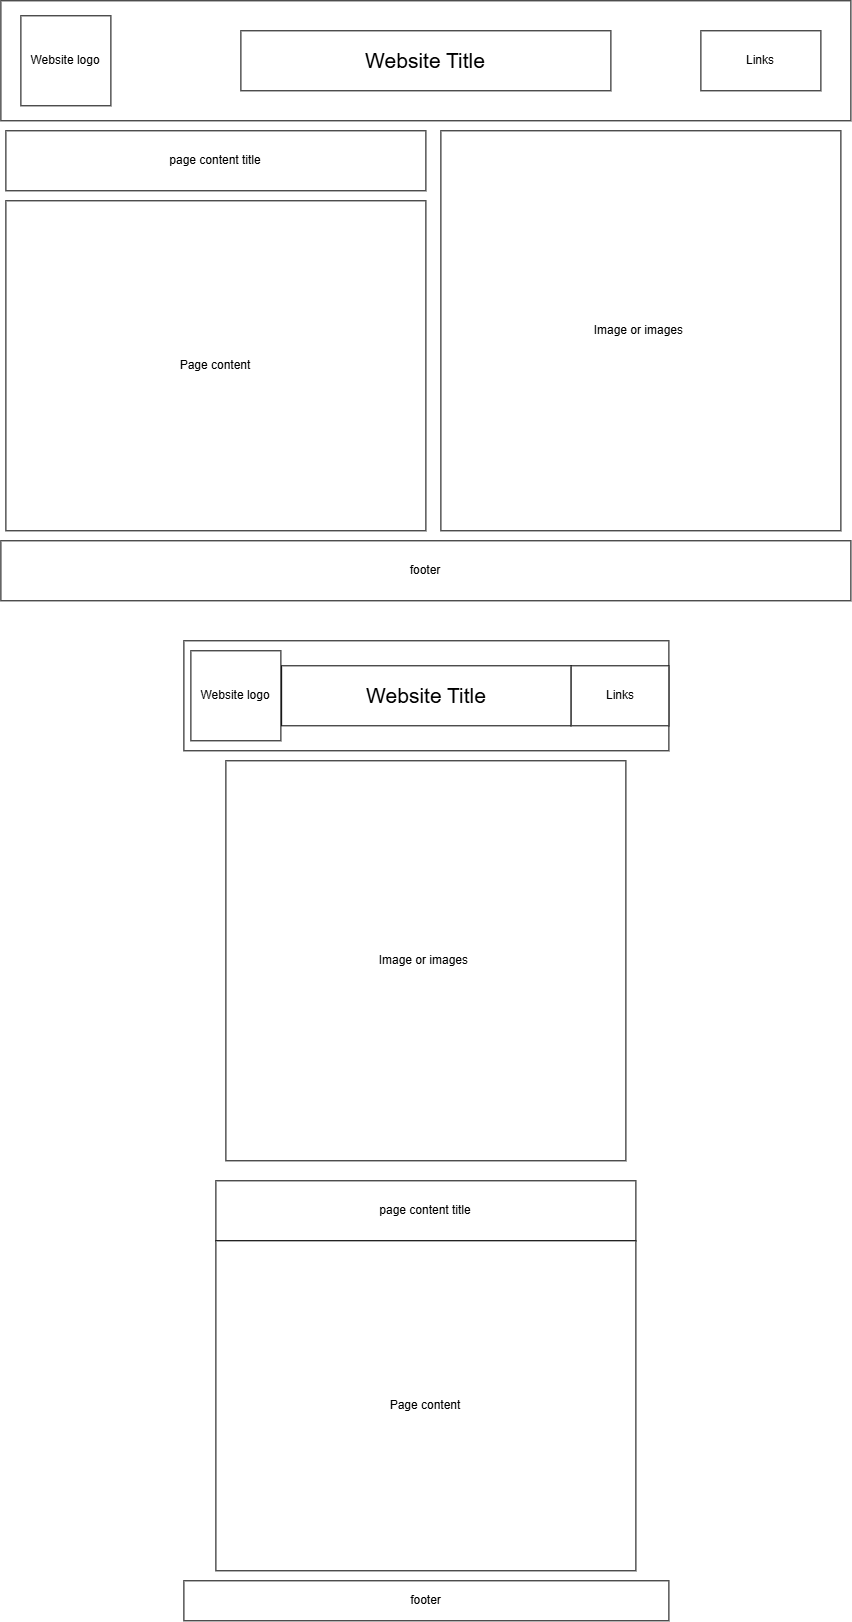

The diagram above was exported from draw.io. Its source (the exported page's mxGraphModel, read from the mxfile embedded in the PNG):
<mxGraphModel dx="3433" dy="1767" grid="1" gridSize="10" guides="1" tooltips="1" connect="1" arrows="1" fold="1" page="1" pageScale="1" pageWidth="850" pageHeight="1100" math="0" shadow="0">
  <root>
    <mxCell id="0" />
    <mxCell id="1" parent="0" />
    <mxCell id="pRla16UGBGeVq6hVJCIs-1" parent="1" style="rounded=0;whiteSpace=wrap;html=1;" value="" vertex="1">
      <mxGeometry height="120" width="850" as="geometry" />
    </mxCell>
    <mxCell id="pRla16UGBGeVq6hVJCIs-2" parent="1" style="whiteSpace=wrap;html=1;aspect=fixed;" value="Website logo" vertex="1">
      <mxGeometry height="90" width="90" x="20" y="15" as="geometry" />
    </mxCell>
    <mxCell id="pRla16UGBGeVq6hVJCIs-3" parent="1" style="rounded=0;whiteSpace=wrap;html=1;" value="&lt;span style=&quot;font-size: 21px;&quot;&gt;Website Title&lt;/span&gt;" vertex="1">
      <mxGeometry height="60" width="370" x="240" y="30" as="geometry" />
    </mxCell>
    <mxCell id="pRla16UGBGeVq6hVJCIs-4" parent="1" style="rounded=0;whiteSpace=wrap;html=1;" value="footer" vertex="1">
      <mxGeometry height="60" width="850" y="540" as="geometry" />
    </mxCell>
    <mxCell id="pRla16UGBGeVq6hVJCIs-5" parent="1" style="rounded=0;whiteSpace=wrap;html=1;" value="Links" vertex="1">
      <mxGeometry height="60" width="120" x="700" y="30" as="geometry" />
    </mxCell>
    <mxCell id="pRla16UGBGeVq6hVJCIs-7" parent="1" style="rounded=0;whiteSpace=wrap;html=1;rotation=0;" value="page content title" vertex="1">
      <mxGeometry height="60" width="420" x="5" y="130" as="geometry" />
    </mxCell>
    <mxCell id="pRla16UGBGeVq6hVJCIs-9" parent="1" style="rounded=0;whiteSpace=wrap;html=1;" value="Page content" vertex="1">
      <mxGeometry height="330" width="420" x="5" y="200" as="geometry" />
    </mxCell>
    <mxCell id="pRla16UGBGeVq6hVJCIs-10" parent="1" style="whiteSpace=wrap;html=1;aspect=fixed;" value="Image or images&amp;nbsp;" vertex="1">
      <mxGeometry height="400" width="400" x="440" y="130" as="geometry" />
    </mxCell>
    <mxCell id="pRla16UGBGeVq6hVJCIs-11" parent="1" style="rounded=0;whiteSpace=wrap;html=1;" value="" vertex="1">
      <mxGeometry height="110" width="485" x="183" y="640" as="geometry" />
    </mxCell>
    <mxCell id="pRla16UGBGeVq6hVJCIs-14" parent="1" style="whiteSpace=wrap;html=1;aspect=fixed;" value="Website logo" vertex="1">
      <mxGeometry height="90" width="90" x="190" y="650" as="geometry" />
    </mxCell>
    <mxCell id="pRla16UGBGeVq6hVJCIs-15" parent="1" style="rounded=0;whiteSpace=wrap;html=1;" value="&lt;span style=&quot;font-size: 21px;&quot;&gt;Website Title&lt;/span&gt;" vertex="1">
      <mxGeometry height="60" width="289.5" x="280.75" y="665" as="geometry" />
    </mxCell>
    <mxCell id="pRla16UGBGeVq6hVJCIs-16" parent="1" style="rounded=0;whiteSpace=wrap;html=1;" value="Links" vertex="1">
      <mxGeometry height="60" width="97.75" x="570.25" y="665" as="geometry" />
    </mxCell>
    <mxCell id="pRla16UGBGeVq6hVJCIs-17" parent="1" style="rounded=0;whiteSpace=wrap;html=1;" value="footer" vertex="1">
      <mxGeometry height="40" width="485" x="183" y="1580" as="geometry" />
    </mxCell>
    <mxCell id="pRla16UGBGeVq6hVJCIs-18" parent="1" style="whiteSpace=wrap;html=1;aspect=fixed;" value="Image or images&amp;nbsp;" vertex="1">
      <mxGeometry height="400" width="400" x="225" y="760" as="geometry" />
    </mxCell>
    <mxCell id="pRla16UGBGeVq6hVJCIs-19" parent="1" style="rounded=0;whiteSpace=wrap;html=1;rotation=0;" value="page content title" vertex="1">
      <mxGeometry height="60" width="420" x="215" y="1180" as="geometry" />
    </mxCell>
    <mxCell id="pRla16UGBGeVq6hVJCIs-20" parent="1" style="rounded=0;whiteSpace=wrap;html=1;" value="Page content" vertex="1">
      <mxGeometry height="330" width="420" x="215" y="1240" as="geometry" />
    </mxCell>
  </root>
</mxGraphModel>